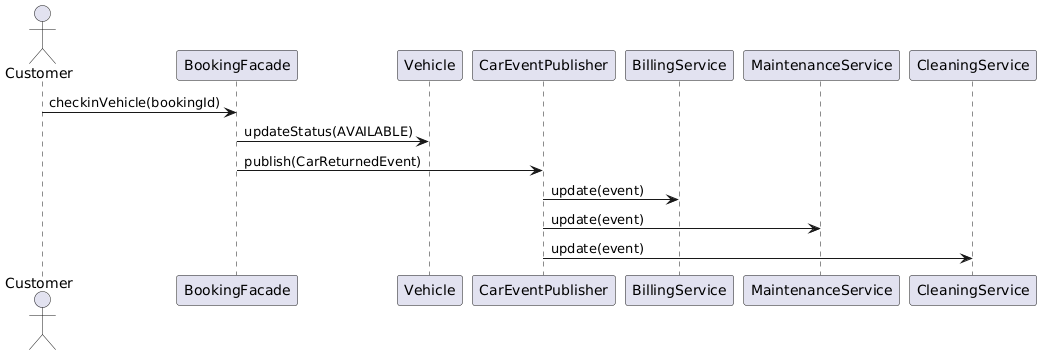

The diagram above was rendered by PlantUML. Its source (embedded in the PNG):
@startuml
actor Customer
participant BookingFacade
participant Vehicle
participant CarEventPublisher
participant BillingService
participant MaintenanceService
participant CleaningService

Customer -> BookingFacade: checkinVehicle(bookingId)
BookingFacade -> Vehicle: updateStatus(AVAILABLE)
BookingFacade -> CarEventPublisher: publish(CarReturnedEvent)
CarEventPublisher -> BillingService: update(event)
CarEventPublisher -> MaintenanceService: update(event)
CarEventPublisher -> CleaningService: update(event)
@enduml